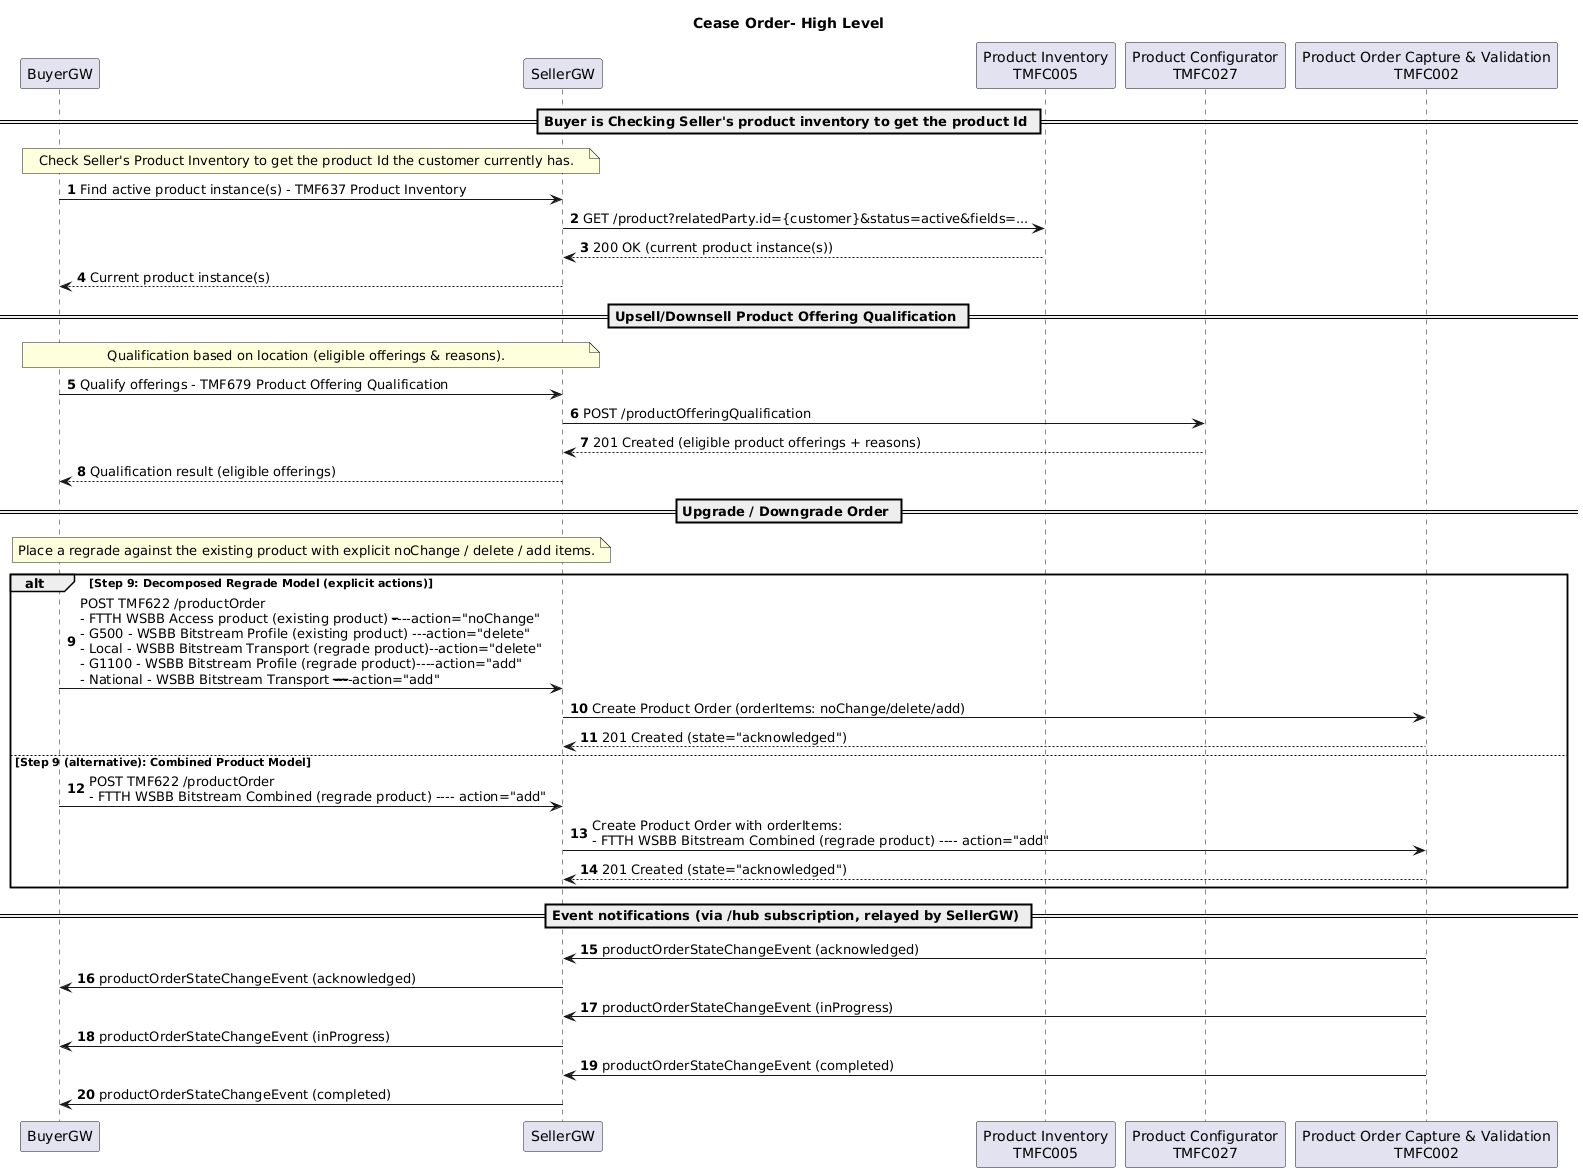

The diagram above was rendered by PlantUML. Its source (embedded in the PNG):
@startuml
title Cease Order- High Level
skinparam ParticipantFontColor automatic
autonumber
participant "BuyerGW" as BGW
participant "SellerGW" as SGW
participant "Product Inventory\nTMFC005" as productInventoryManagement
participant "Product Configurator\nTMFC027" as productOfferingQualificationManagement
participant "Product Order Capture & Validation\nTMFC002" as productOrderManagement
== Buyer is Checking Seller's product inventory to get the product Id ==
note over BGW,SGW
Check Seller's Product Inventory to get the product Id the customer currently has.
end note
BGW -> SGW: Find active product instance(s) - TMF637 Product Inventory
SGW -> productInventoryManagement: GET /product?relatedParty.id={customer}&status=active&fields=...
SGW <-- productInventoryManagement: 200 OK (current product instance(s))
BGW <-- SGW: Current product instance(s)
== Upsell/Downsell Product Offering Qualification ==
note over BGW,SGW
Qualification based on location (eligible offerings & reasons).
end note
BGW -> SGW: Qualify offerings - TMF679 Product Offering Qualification
SGW -> productOfferingQualificationManagement: POST /productOfferingQualification
SGW <-- productOfferingQualificationManagement: 201 Created (eligible product offerings + reasons)
BGW <-- SGW: Qualification result (eligible offerings)
== Upgrade / Downgrade Order ==
note over BGW,SGW
Place a regrade against the existing product with explicit noChange / delete / add items.
end note
' --- STEP 9 (alternative models) ---
alt Step 9: Decomposed Regrade Model (explicit actions)
BGW -> SGW: POST TMF622 /productOrder\n- FTTH WSBB Access product (existing product) --------action="noChange"\n- G500 - WSBB Bitstream Profile (existing product) ---action="delete"\n- Local - WSBB Bitstream Transport (regrade product)--action="delete"\n- G1100 - WSBB Bitstream Profile (regrade product)----action="add"\n- National - WSBB Bitstream Transport ----------------action="add"
SGW -> productOrderManagement: Create Product Order (orderItems: noChange/delete/add)
SGW <-- productOrderManagement: 201 Created (state="acknowledged")
else Step 9 (alternative): Combined Product Model
BGW -> SGW: POST TMF622 /productOrder\n- FTTH WSBB Bitstream Combined (regrade product) ---- action="add"
SGW -> productOrderManagement: Create Product Order with orderItems:\n- FTTH WSBB Bitstream Combined (regrade product) ---- action="add"
SGW <-- productOrderManagement: 201 Created (state="acknowledged")
end
== Event notifications (via /hub subscription, relayed by SellerGW) ==
productOrderManagement -> SGW: productOrderStateChangeEvent (acknowledged)
SGW -> BGW: productOrderStateChangeEvent (acknowledged)
productOrderManagement -> SGW: productOrderStateChangeEvent (inProgress)
SGW -> BGW: productOrderStateChangeEvent (inProgress)
productOrderManagement -> SGW: productOrderStateChangeEvent (completed)
SGW -> BGW: productOrderStateChangeEvent (completed)
@enduml